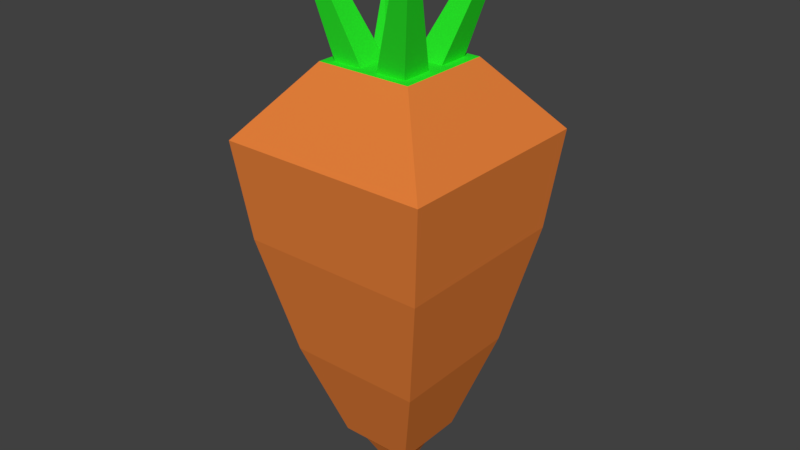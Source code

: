 # Source: carrot.blend  (saved by Blender 2.78.0; exported with 4.5.12 LTS)
import bpy
from mathutils import Matrix  # noqa: F401  (used for matrix-valued properties, if any)

bpy.ops.wm.read_factory_settings(use_empty=True)
scene = bpy.context.scene
scene.name = 'Scene'

# ---- collections
col_collection_1 = bpy.data.collections.new('Collection 1'); scene.collection.children.link(col_collection_1)

# ---- materials (node trees are filled in below, after node groups)
mat_carrot_top = bpy.data.materials.new('carrot-top')
mat_carrot_top.alpha_threshold = 0.0
mat_carrot_top.use_transparent_shadow = False
mat_carrot_top.diffuse_color = (0.02306, 0.8, 0.02408, 1.0)
mat_carrot_top.roughness = 0.5
mat_carrot_top.line_color = (0.0, 0.0, 0.0, 1.0)
mat_carrot_bottom = bpy.data.materials.new('carrot-bottom')
mat_carrot_bottom.alpha_threshold = 0.0
mat_carrot_bottom.use_transparent_shadow = False
mat_carrot_bottom.diffuse_color = (0.8, 0.2176, 0.04333, 1.0)
mat_carrot_bottom.roughness = 0.5

# ---- material node trees

# ---- world
world_world = bpy.data.worlds.new('World'); scene.world = world_world
world_world.color = (0.05088, 0.05088, 0.05088)
world_world.use_sun_shadow = False
world_world.sun_shadow_jitter_overblur = 0.0
world_world.cycles.sampling_method = 'MANUAL'

# ---- meshes
me_cube = bpy.data.meshes.new('Cube')
me_cube.from_pydata([(0.06028, 0.06029, 0.1628), (0.06028, -0.05998, 0.1628), (-0.05999, -0.05998, 0.1628), (-0.05999, 0.06029, 0.1628), (0.1712, 0.1712, 0.6753), (0.1712, -0.1709, 0.6753), (-0.1709, -0.1709, 0.6753), (-0.1709, 0.1712, 0.6753), (-0.07856, 0.07886, 0.7879), (-0.07856, -0.07856, 0.7879), (0.07886, -0.07856, 0.7879), (0.07886, 0.07886, 0.7879), (0.06028, 0.0001533, 0.1628), (-0.05999, 0.0001534, 0.1628), (0.1712, 0.0001532, 0.6753), (-0.1709, 0.0001533, 0.6753), (-0.07856, 0.0001533, 0.7879), (0.07886, 0.0001532, 0.7879), (0.000148, 0.06029, 0.1628), (0.000148, -0.05998, 0.1628), (0.000148, 0.1712, 0.6753), (0.0001479, -0.1709, 0.6753), (0.0001479, -0.07856, 0.7879), (0.000148, 0.07886, 0.7879), (0.1107, 0.1107, 0.3218), (0.000148, 0.0001534, 0.08357), (-0.05999, 0.01079, 0.1628), (-0.1709, 0.03042, 0.6753), (-0.07856, 0.01408, 0.7879), (0.06028, 0.01079, 0.1628), (0.1712, 0.03042, 0.6753), (0.07886, 0.01408, 0.7879), (0.000148, 0.01079, 0.08357), (0.000148, 0.01408, 0.7879), (0.06028, -0.01073, 0.1628), (0.1712, -0.0308, 0.6753), (0.07886, -0.01409, 0.7879), (-0.05999, -0.01073, 0.1628), (-0.1709, -0.0308, 0.6753), (-0.07856, -0.01409, 0.7879), (0.000148, -0.01409, 0.7879), (0.000148, -0.01073, 0.08357), (0.0623, 0.0001532, 0.7879), (0.04763, 0.06029, 0.1628), (0.04763, -0.05998, 0.1628), (0.1352, 0.1712, 0.6753), (0.1352, -0.1709, 0.6753), (0.0623, -0.07856, 0.7879), (0.0623, 0.07886, 0.7879), (0.04763, 0.0001534, 0.1628), (0.0623, 0.01408, 0.7879), (0.04763, 0.01079, 0.1628), (0.04763, -0.01073, 0.1628), (0.0623, -0.01409, 0.7879), (0.01054, 0.06029, 0.1628), (0.01054, -0.05998, 0.1628), (0.0297, 0.1712, 0.6753), (0.0297, -0.1709, 0.6753), (0.01375, -0.07856, 0.7879), (0.01375, 0.07886, 0.7879), (0.01054, 0.0001534, 0.08357), (0.01054, 0.01079, 0.08357), (0.01054, -0.01073, 0.08357), (0.01375, 0.0001532, 0.7879), (0.01375, 0.01408, 0.7879), (0.01375, -0.01409, 0.7879), (-0.04728, 0.06029, 0.1628), (-0.04728, -0.05998, 0.1628), (-0.1348, 0.1712, 0.6753), (-0.1348, -0.1709, 0.6753), (-0.06193, -0.07856, 0.7879), (-0.06193, 0.07886, 0.7879), (-0.04728, 0.0001534, 0.1628), (-0.06193, 0.0001533, 0.7879), (-0.04728, 0.01079, 0.1628), (-0.06193, 0.01408, 0.7879), (-0.06193, -0.01409, 0.7879), (-0.04728, -0.01073, 0.1628), (-0.01414, 0.0001533, 0.7879), (-0.01414, 0.01408, 0.7879), (-0.01414, -0.01409, 0.7879), (-0.01076, 0.06029, 0.1628), (-0.01076, -0.05998, 0.1628), (-0.03089, 0.1712, 0.6753), (-0.03089, -0.1709, 0.6753), (-0.01414, -0.07856, 0.7879), (-0.01414, 0.07886, 0.7879), (-0.01076, 0.0001534, 0.08357), (-0.01076, 0.01079, 0.08357), (-0.01076, -0.01073, 0.08357), (-0.05999, 0.05002, 0.1628), (-0.1709, 0.142, 0.6753), (-0.07856, 0.06542, 0.7879), (0.000148, 0.05002, 0.1628), (0.06028, 0.05002, 0.1628), (0.1712, 0.142, 0.6753), (0.07886, 0.06542, 0.7879), (0.000148, 0.06542, 0.7879), (0.04763, 0.05002, 0.1628), (0.0623, 0.06542, 0.7879), (0.01054, 0.05002, 0.1628), (0.01375, 0.06542, 0.7879), (-0.06193, 0.06542, 0.7879), (-0.04728, 0.05002, 0.1628), (-0.01076, 0.05002, 0.1628), (-0.01414, 0.06542, 0.7879), (0.06028, -0.04963, 0.1628), (0.1712, -0.1415, 0.6753), (0.07886, -0.06501, 0.7879), (0.0001479, -0.06501, 0.7879), (-0.05999, -0.04963, 0.1628), (-0.1709, -0.1415, 0.6753), (-0.07856, -0.06501, 0.7879), (0.000148, -0.04963, 0.1628), (0.04763, -0.04963, 0.1628), (0.0623, -0.06501, 0.7879), (0.01054, -0.04963, 0.1628), (0.01375, -0.06501, 0.7879), (-0.06193, -0.06501, 0.7879), (-0.04728, -0.04963, 0.1628), (-0.01076, -0.04963, 0.1628), (-0.01414, -0.06501, 0.7879), (0.1008, 0.07406, 0.9771), (0.1175, 0.07406, 0.9771), (0.08674, -0.08985, 0.9771), (0.1034, -0.08985, 0.9771), (0.1175, 0.09167, 0.9771), (0.1008, 0.09167, 0.9771), (-0.09164, 0.1229, 0.9771), (-0.09164, 0.1053, 0.9771), (-0.07525, 0.1053, 0.9771), (-0.1118, -0.07455, 0.9771), (-0.09545, -0.07455, 0.9771), (-0.07525, 0.1229, 0.9771), (0.1034, -0.1073, 0.9771), (0.08674, -0.1073, 0.9771), (-0.1118, -0.09201, 0.9771), (-0.09545, -0.09201, 0.9771), (-0.01414, 0.0001533, 0.9285), (0.000148, 0.0001533, 0.9285), (0.000148, 0.01408, 0.9285), (-0.01414, 0.01408, 0.9285), (0.000148, -0.01409, 0.9285), (-0.01414, -0.01409, 0.9285), (0.01375, 0.0001532, 0.9285), (0.01375, 0.01408, 0.9285), (0.01375, -0.01409, 0.9285), (0.1528, 0.1528, 0.5163), (0.1107, -0.1104, 0.3218), (0.1528, -0.1525, 0.5163), (-0.1104, -0.1104, 0.3218), (-0.1525, -0.1525, 0.5163), (-0.1104, 0.1107, 0.3218), (-0.1525, 0.1528, 0.5163), (-0.1525, 0.000157, 0.5163), (-0.1104, 0.000157, 0.3218), (0.1528, 0.0001569, 0.5163), (0.1107, 0.000157, 0.3218), (0.0001584, 0.1107, 0.3218), (0.0001584, 0.1528, 0.5163), (0.0001583, -0.1525, 0.5163), (0.0001583, -0.1104, 0.3218), (0.1528, 0.02716, 0.5163), (0.1107, 0.01971, 0.3218), (-0.1525, 0.02716, 0.5163), (-0.1104, 0.01971, 0.3218), (-0.1525, -0.02747, 0.5163), (-0.1104, -0.01985, 0.3218), (0.1528, -0.02747, 0.5163), (0.1107, -0.01985, 0.3218), (0.1207, -0.1525, 0.5163), (0.08744, -0.1104, 0.3218), (0.08744, 0.1107, 0.3218), (0.1207, 0.1528, 0.5163), (0.02653, -0.1525, 0.5163), (0.01926, -0.1104, 0.3218), (0.01926, 0.1107, 0.3218), (0.02653, 0.1528, 0.5163), (-0.08702, 0.1107, 0.3218), (-0.1202, 0.1528, 0.5163), (-0.1202, -0.1525, 0.5163), (-0.08702, -0.1104, 0.3218), (-0.02754, -0.1525, 0.5163), (-0.0199, -0.1104, 0.3218), (-0.0199, 0.1107, 0.3218), (-0.02754, 0.1528, 0.5163), (0.1528, 0.1267, 0.5163), (0.1107, 0.09181, 0.3218), (-0.1525, 0.1267, 0.5163), (-0.1104, 0.09181, 0.3218), (-0.1525, -0.1262, 0.5163), (-0.1104, -0.09135, 0.3218), (0.1528, -0.1262, 0.5163), (0.1107, -0.09135, 0.3218)], [], [(119, 67, 2, 110), (95, 4, 11, 96), (192, 107, 5, 149), (180, 69, 6, 151), (188, 91, 7, 153), (178, 66, 3, 152), (118, 112, 9, 70), (111, 6, 9, 112), (68, 7, 8, 71), (46, 5, 10, 47), (27, 15, 16, 28), (75, 28, 16, 73), (166, 38, 15, 154), (162, 30, 14, 156), (35, 14, 17, 36), (74, 72, 13, 26), (61, 60, 25, 32), (80, 40, 142, 143), (84, 21, 22, 85), (56, 20, 23, 59), (117, 109, 22, 58), (176, 54, 18, 158), (174, 57, 21, 160), (116, 55, 19, 113), (101, 97, 33, 64), (100, 61, 32, 93), (103, 74, 26, 90), (186, 95, 30, 162), (102, 92, 28, 75), (91, 27, 28, 92), (154, 15, 27, 164), (14, 30, 31, 17), (60, 62, 41, 25), (64, 33, 140, 145), (107, 35, 36, 108), (190, 111, 38, 166), (15, 38, 39, 16), (73, 16, 39, 76), (156, 14, 35, 168), (72, 77, 37, 13), (17, 42, 53, 36), (12, 34, 52, 49), (94, 29, 51, 98), (96, 99, 50, 31), (106, 1, 44, 114), (149, 5, 46, 170), (24, 0, 43, 172), (108, 115, 47, 10), (4, 45, 48, 11), (31, 50, 42, 17), (29, 12, 49, 51), (57, 46, 47, 58), (21, 57, 58, 22), (42, 63, 65, 53), (49, 52, 62, 60), (98, 51, 61, 100), (101, 64, 122, 127), (114, 44, 55, 116), (170, 46, 57, 174), (172, 43, 54, 176), (115, 117, 58, 47), (45, 56, 59, 48), (50, 64, 63, 42), (51, 49, 60, 61), (87, 89, 77, 72), (78, 73, 76, 80), (102, 75, 129, 128), (104, 88, 74, 103), (6, 69, 70, 9), (88, 87, 72, 74), (79, 75, 73, 78), (83, 68, 71, 86), (121, 118, 70, 85), (184, 81, 66, 178), (182, 84, 69, 180), (120, 82, 67, 119), (113, 19, 82, 120), (160, 21, 84, 182), (158, 18, 81, 184), (109, 121, 85, 22), (20, 83, 86, 23), (79, 78, 138, 141), (32, 25, 87, 88), (93, 32, 88, 104), (97, 105, 79, 33), (78, 80, 143, 138), (25, 41, 89, 87), (69, 84, 85, 70), (23, 86, 105, 97), (18, 93, 104, 81), (81, 104, 103, 66), (86, 71, 102, 105), (48, 59, 101, 99), (43, 98, 100, 54), (11, 48, 99, 96), (0, 94, 98, 43), (7, 91, 92, 8), (71, 8, 92, 102), (147, 4, 95, 186), (66, 103, 90, 3), (54, 100, 93, 18), (59, 23, 97, 101), (164, 27, 91, 188), (30, 95, 96, 31), (40, 80, 121, 109), (41, 113, 120, 89), (89, 120, 119, 77), (121, 80, 132, 137), (64, 50, 123, 122), (52, 114, 116, 62), (36, 53, 115, 108), (34, 106, 114, 52), (151, 6, 111, 190), (5, 107, 108, 10), (62, 116, 113, 41), (65, 40, 109, 117), (38, 111, 112, 39), (76, 39, 112, 118), (168, 35, 107, 192), (77, 119, 110, 37), (126, 127, 122, 123), (133, 128, 129, 130), (132, 131, 136, 137), (125, 124, 135, 134), (79, 105, 133, 130), (53, 65, 124, 125), (115, 53, 125, 134), (105, 102, 128, 133), (99, 101, 127, 126), (65, 117, 135, 124), (118, 121, 137, 136), (75, 79, 130, 129), (76, 118, 136, 131), (117, 115, 134, 135), (80, 76, 131, 132), (50, 99, 126, 123), (145, 140, 139, 144), (144, 139, 142, 146), (140, 141, 138, 139), (139, 138, 143, 142), (65, 63, 144, 146), (63, 64, 145, 144), (33, 79, 141, 140), (40, 65, 146, 142), (34, 169, 193, 106), (169, 168, 192, 193), (2, 150, 191, 110), (150, 151, 190, 191), (26, 165, 189, 90), (165, 164, 188, 189), (0, 24, 187, 94), (24, 147, 186, 187), (20, 159, 185, 83), (159, 158, 184, 185), (19, 161, 183, 82), (161, 160, 182, 183), (82, 183, 181, 67), (183, 182, 180, 181), (83, 185, 179, 68), (185, 184, 178, 179), (45, 173, 177, 56), (173, 172, 176, 177), (44, 171, 175, 55), (171, 170, 174, 175), (4, 147, 173, 45), (147, 24, 172, 173), (1, 148, 171, 44), (148, 149, 170, 171), (12, 157, 169, 34), (157, 156, 168, 169), (110, 191, 167, 37), (191, 190, 166, 167), (13, 155, 165, 26), (155, 154, 164, 165), (94, 187, 163, 29), (187, 186, 162, 163), (55, 175, 161, 19), (175, 174, 160, 161), (56, 177, 159, 20), (177, 176, 158, 159), (29, 163, 157, 12), (163, 162, 156, 157), (37, 167, 155, 13), (167, 166, 154, 155), (68, 179, 153, 7), (179, 178, 152, 153), (90, 189, 152, 3), (189, 188, 153, 152), (67, 181, 150, 2), (181, 180, 151, 150), (106, 193, 148, 1), (193, 192, 149, 148)])
me_cube.polygons.foreach_set('material_index', [1, 1, 1, 1, 1, 1, 0, 1, 1, 1, 1, 0, 1, 1, 1, 1, 1, 0, 1, 1, 0, 1, 1, 1, 0, 1, 1, 1, 0, 1, 1, 1, 1, 0, 1, 1, 1, 0, 1, 1, 0, 1, 1, 0, 1, 1, 1, 0, 1, 0, 1, 1, 1, 0, 1, 1, 0, 1, 1, 1, 0, 1, 0, 1, 1, 0, 0, 1, 1, 1, 0, 1, 0, 1, 1, 1, 1, 1, 1, 0, 1, 0, 1, 1, 0, 0, 1, 1, 0, 1, 1, 0, 0, 1, 0, 1, 1, 0, 1, 1, 1, 0, 1, 1, 0, 1, 1, 0, 0, 1, 0, 1, 1, 1, 1, 0, 1, 0, 1, 1, 0, 0, 0, 0, 0, 0, 0, 0, 0, 0, 0, 0, 0, 0, 0, 0, 0, 0, 0, 0, 0, 0, 0, 0, 1, 1, 1, 1, 1, 1, 1, 1, 1, 1, 1, 1, 1, 1, 1, 1, 1, 1, 1, 1, 1, 1, 1, 1, 1, 1, 1, 1, 1, 1, 1, 1, 1, 1, 1, 1, 1, 1, 1, 1, 1, 1, 1, 1, 1, 1, 1, 1])
me_cube.materials.append(mat_carrot_top)
me_cube.materials.append(mat_carrot_bottom)
me_cube.use_remesh_preserve_volume = False
me_cube.use_remesh_preserve_attributes = False
me_cube.use_mirror_vertex_groups = False
me_cube.update()

# ---- objects
ob_cube = bpy.data.objects.new('Cube', me_cube)

# ---- transforms, parenting, visibility, modifiers, constraints
ob_cube.location = (0.0, 0.0, 0.0)
ob_cube.lock_rotations_4d = False
ob_cube.empty_display_type = 'ARROWS'
ob_cube.lineart.crease_threshold = 0.0

# ---- collection membership
col_collection_1.objects.link(ob_cube)

# ---- scene / render settings (as saved in the file)
scene.frame_start = 1; scene.frame_end = 250; scene.frame_set(1)
scene.render.engine = 'BLENDER_EEVEE_NEXT'
scene.render.resolution_percentage = 50
scene.render.dither_intensity = 0.0
scene.cycles.use_denoising = False
scene.cycles.samples = 128
scene.cycles.sampling_pattern = 'TABULATED_SOBOL'
scene.cycles.light_sampling_threshold = 0.0
scene.cycles.use_adaptive_sampling = False
scene.cycles.use_light_tree = False
scene.cycles.blur_glossy = 0.0
scene.cycles.sample_clamp_indirect = 0.0
scene.view_settings.view_transform = 'Standard'
bpy.context.view_layer.update()

# ---- added for rendering (the .blend has no active camera and no usable light): camera, sun
cam_auto = bpy.data.cameras.new('AutoCamera')
cam_auto.lens = 50.0
cam_auto.sensor_width = 36.0
cam_auto.clip_end = 1000.0
ob_auto_camera = bpy.data.objects.new('AutoCamera', cam_auto)
scene.collection.objects.link(ob_auto_camera)
ob_auto_camera.location = (0.940258, -1.12798, 1.28241)
ob_auto_camera.rotation_euler = (1.09748, -7.21219e-08, 0.694738)
scene.camera = ob_auto_camera
light_auto_sun = bpy.data.lights.new('AutoSun', 'SUN')
light_auto_sun.energy = 3.0
light_auto_sun.angle = 0.0523599
ob_auto_sun = bpy.data.objects.new('AutoSun', light_auto_sun)
scene.collection.objects.link(ob_auto_sun)
ob_auto_sun.rotation_euler = (0.872665, 0.174533, 0.523599)
bpy.context.view_layer.update()
